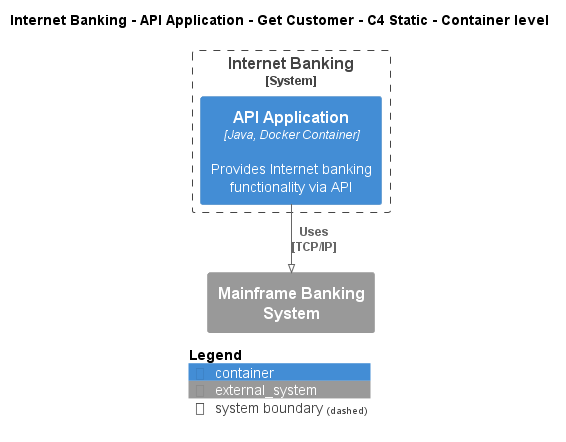

The diagram above was rendered by PlantUML. Its source (embedded in the PNG):
@startuml
!pragma layout smetana
!include ..\..\..\..\..\..\.c4s\C4_Container.puml

AddElementTag("state:new", $bgColor=green, $fontColor=#ffffff, $borderColor=green, $shadowing="False")
AddElementTag("state:changed", $bgColor=orange, $fontColor=#ffffff, $borderColor=orange, $shadowing="False")
AddElementTag("state:removed", $bgColor=red, $fontColor=#ffffff, $borderColor=red, $shadowing="False")

AddRelTag("state:new", $textColor=green, $lineColor=green)
AddRelTag("state:changed", $textColor=orange, $lineColor=orange)
AddRelTag("state:removed", $textColor=red, $lineColor=red)

SHOW_PERSON_PORTRAIT()
LAYOUT_TOP_DOWN()

skinparam linetype polyline

title Internet Banking - API Application - Get Customer - C4 Static - Container level


System_Boundary(BigBankPlc.SoftwareSystems.InternetBanking, "Internet Banking") {
    Container(BigBankPlc.SoftwareSystems.InternetBanking.Containers.APIApplication, "API Application", "Java, Docker Container", "Provides Internet banking functionality via API")
}
System_Ext(BigBankPlc.SoftwareSystems.MainframeBankingSystem, "Mainframe Banking System", "")

Rel(BigBankPlc.SoftwareSystems.InternetBanking.Containers.APIApplication, BigBankPlc.SoftwareSystems.MainframeBankingSystem, "Uses\n[TCP/IP]", $tags='protocol:tcp/ip')


SHOW_LEGEND()
@enduml